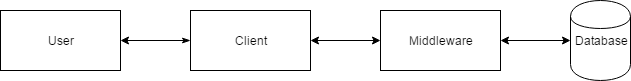

The diagram above was exported from draw.io. Its source (the exported page's mxGraphModel, read from the mxfile embedded in the PNG):
<mxGraphModel dx="1426" dy="720" grid="1" gridSize="10" guides="1" tooltips="1" connect="1" arrows="1" fold="1" page="1" pageScale="1" pageWidth="850" pageHeight="1100" math="0" shadow="0">
  <root>
    <mxCell id="0" />
    <mxCell id="1" parent="0" />
    <mxCell id="745906cc993fbacc-1" value="User" style="whiteSpace=wrap;html=1;" vertex="1" parent="1">
      <mxGeometry x="100" y="280" width="120" height="60" as="geometry" />
    </mxCell>
    <mxCell id="745906cc993fbacc-2" value="Client" style="whiteSpace=wrap;html=1;" vertex="1" parent="1">
      <mxGeometry x="290" y="280" width="120" height="60" as="geometry" />
    </mxCell>
    <mxCell id="745906cc993fbacc-3" value="Middleware" style="whiteSpace=wrap;html=1;" vertex="1" parent="1">
      <mxGeometry x="480" y="280" width="120" height="60" as="geometry" />
    </mxCell>
    <mxCell id="745906cc993fbacc-4" value="Database" style="shape=cylinder;whiteSpace=wrap;html=1;" vertex="1" parent="1">
      <mxGeometry x="670" y="270" width="60" height="80" as="geometry" />
    </mxCell>
    <mxCell id="745906cc993fbacc-5" style="edgeStyle=orthogonalEdgeStyle;rounded=0;html=1;entryX=0;entryY=0.5;endArrow=classicThin;endFill=1;jettySize=auto;orthogonalLoop=1;startArrow=classic;startFill=1;" edge="1" parent="1" source="745906cc993fbacc-1" target="745906cc993fbacc-2">
      <mxGeometry relative="1" as="geometry" />
    </mxCell>
    <mxCell id="745906cc993fbacc-6" style="edgeStyle=orthogonalEdgeStyle;rounded=0;html=1;exitX=1;exitY=0.5;entryX=0;entryY=0.5;endArrow=classic;endFill=1;jettySize=auto;orthogonalLoop=1;startArrow=classic;startFill=1;" edge="1" parent="1" source="745906cc993fbacc-2" target="745906cc993fbacc-3">
      <mxGeometry relative="1" as="geometry" />
    </mxCell>
    <mxCell id="745906cc993fbacc-7" style="edgeStyle=orthogonalEdgeStyle;rounded=0;html=1;entryX=0;entryY=0.5;endArrow=classic;endFill=1;jettySize=auto;orthogonalLoop=1;startArrow=classic;startFill=1;" edge="1" parent="1" source="745906cc993fbacc-3" target="745906cc993fbacc-4">
      <mxGeometry relative="1" as="geometry" />
    </mxCell>
  </root>
</mxGraphModel>